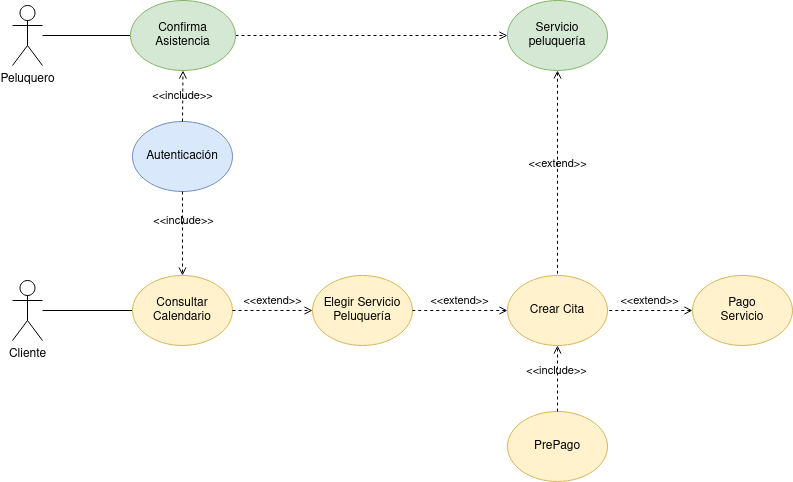

The diagram above was exported from draw.io. Its source (the exported page's mxGraphModel, read from the mxfile embedded in the PNG):
<mxGraphModel dx="1434" dy="664" grid="1" gridSize="10" guides="1" tooltips="1" connect="1" arrows="1" fold="1" page="1" pageScale="1" pageWidth="827" pageHeight="1169" math="0" shadow="0">
  <root>
    <mxCell id="0" />
    <mxCell id="1" parent="0" />
    <mxCell id="wJ2gVbFznLCHL7TjeyqG-1" value="" style="rounded=0;orthogonalLoop=1;jettySize=auto;html=1;endArrow=none;endFill=0;entryX=0;entryY=0.5;entryDx=0;entryDy=0;" edge="1" parent="1" source="wJ2gVbFznLCHL7TjeyqG-2" target="wJ2gVbFznLCHL7TjeyqG-4">
      <mxGeometry relative="1" as="geometry" />
    </mxCell>
    <mxCell id="wJ2gVbFznLCHL7TjeyqG-2" value="Cliente" style="shape=umlActor;verticalLabelPosition=bottom;verticalAlign=top;html=1;outlineConnect=0;" vertex="1" parent="1">
      <mxGeometry x="15" y="325" width="30" height="60" as="geometry" />
    </mxCell>
    <mxCell id="wJ2gVbFznLCHL7TjeyqG-3" value="Autenticación" style="ellipse;whiteSpace=wrap;html=1;fillColor=#dae8fc;strokeColor=#6c8ebf;" vertex="1" parent="1">
      <mxGeometry x="135" y="166" width="100" height="70" as="geometry" />
    </mxCell>
    <mxCell id="wJ2gVbFznLCHL7TjeyqG-4" value="&lt;div&gt;Consultar&lt;/div&gt;&lt;div&gt;Calendario&lt;br&gt;&lt;/div&gt;" style="ellipse;whiteSpace=wrap;html=1;fillColor=#fff2cc;strokeColor=#d6b656;" vertex="1" parent="1">
      <mxGeometry x="135" y="320" width="100" height="70" as="geometry" />
    </mxCell>
    <mxCell id="wJ2gVbFznLCHL7TjeyqG-5" value="Elegir Servicio Peluquería" style="ellipse;whiteSpace=wrap;html=1;fillColor=#fff2cc;strokeColor=#d6b656;" vertex="1" parent="1">
      <mxGeometry x="315" y="320" width="100" height="70" as="geometry" />
    </mxCell>
    <mxCell id="wJ2gVbFznLCHL7TjeyqG-6" value="Crear Cita" style="ellipse;whiteSpace=wrap;html=1;fillColor=#fff2cc;strokeColor=#d6b656;" vertex="1" parent="1">
      <mxGeometry x="510" y="320" width="100" height="70" as="geometry" />
    </mxCell>
    <mxCell id="wJ2gVbFznLCHL7TjeyqG-7" value="PrePago" style="ellipse;whiteSpace=wrap;html=1;fillColor=#fff2cc;strokeColor=#d6b656;" vertex="1" parent="1">
      <mxGeometry x="510" y="456" width="100" height="70" as="geometry" />
    </mxCell>
    <mxCell id="wJ2gVbFznLCHL7TjeyqG-8" value="&amp;lt;&amp;lt;include&amp;gt;&amp;gt;" style="html=1;verticalAlign=bottom;labelBackgroundColor=none;endArrow=open;endFill=0;dashed=1;rounded=0;entryX=0.5;entryY=0;entryDx=0;entryDy=0;exitX=0.5;exitY=1;exitDx=0;exitDy=0;" edge="1" parent="1" source="wJ2gVbFznLCHL7TjeyqG-3" target="wJ2gVbFznLCHL7TjeyqG-4">
      <mxGeometry x="-0.0715" y="1" width="160" relative="1" as="geometry">
        <mxPoint x="305" y="280" as="sourcePoint" />
        <mxPoint x="455" y="330" as="targetPoint" />
        <mxPoint as="offset" />
      </mxGeometry>
    </mxCell>
    <mxCell id="wJ2gVbFznLCHL7TjeyqG-9" value="&amp;lt;&amp;lt;extend&amp;gt;&amp;gt;" style="html=1;verticalAlign=bottom;labelBackgroundColor=none;endArrow=open;endFill=0;dashed=1;rounded=0;exitX=1;exitY=0.5;exitDx=0;exitDy=0;entryX=0;entryY=0.5;entryDx=0;entryDy=0;" edge="1" parent="1" source="wJ2gVbFznLCHL7TjeyqG-4" target="wJ2gVbFznLCHL7TjeyqG-5">
      <mxGeometry width="160" relative="1" as="geometry">
        <mxPoint x="145" y="280" as="sourcePoint" />
        <mxPoint x="6" y="345" as="targetPoint" />
      </mxGeometry>
    </mxCell>
    <mxCell id="wJ2gVbFznLCHL7TjeyqG-10" value="&amp;lt;&amp;lt;extend&amp;gt;&amp;gt;" style="html=1;verticalAlign=bottom;labelBackgroundColor=none;endArrow=none;endFill=0;dashed=1;rounded=0;exitX=0;exitY=0.5;exitDx=0;exitDy=0;entryX=1;entryY=0.5;entryDx=0;entryDy=0;startArrow=open;startFill=0;" edge="1" parent="1" source="wJ2gVbFznLCHL7TjeyqG-6" target="wJ2gVbFznLCHL7TjeyqG-5">
      <mxGeometry width="160" relative="1" as="geometry">
        <mxPoint x="375" y="239" as="sourcePoint" />
        <mxPoint x="375" y="324" as="targetPoint" />
      </mxGeometry>
    </mxCell>
    <mxCell id="wJ2gVbFznLCHL7TjeyqG-11" value="&amp;lt;&amp;lt;include&amp;gt;&amp;gt;" style="html=1;verticalAlign=bottom;labelBackgroundColor=none;endArrow=open;endFill=0;dashed=1;rounded=0;entryX=0.5;entryY=1;entryDx=0;entryDy=0;exitX=0.5;exitY=0;exitDx=0;exitDy=0;" edge="1" parent="1" source="wJ2gVbFznLCHL7TjeyqG-7" target="wJ2gVbFznLCHL7TjeyqG-6">
      <mxGeometry x="-0.0604" y="1" width="160" relative="1" as="geometry">
        <mxPoint x="621" y="425" as="sourcePoint" />
        <mxPoint x="391" y="366" as="targetPoint" />
        <mxPoint as="offset" />
      </mxGeometry>
    </mxCell>
    <mxCell id="wJ2gVbFznLCHL7TjeyqG-12" value="&lt;div&gt;Servicio&lt;/div&gt;&lt;div&gt;peluquería&lt;br&gt;&lt;/div&gt;" style="ellipse;whiteSpace=wrap;html=1;fillColor=#d5e8d4;strokeColor=#82b366;" vertex="1" parent="1">
      <mxGeometry x="510" y="45" width="100" height="70" as="geometry" />
    </mxCell>
    <mxCell id="wJ2gVbFznLCHL7TjeyqG-13" value="&amp;lt;&amp;lt;extend&amp;gt;&amp;gt;" style="html=1;verticalAlign=bottom;labelBackgroundColor=none;endArrow=none;endFill=0;dashed=1;rounded=0;entryX=1;entryY=0.5;entryDx=0;entryDy=0;startArrow=open;startFill=0;exitX=0;exitY=0.5;exitDx=0;exitDy=0;" edge="1" parent="1" source="wJ2gVbFznLCHL7TjeyqG-14" target="wJ2gVbFznLCHL7TjeyqG-6">
      <mxGeometry width="160" relative="1" as="geometry">
        <mxPoint x="725" y="319" as="sourcePoint" />
        <mxPoint x="391" y="390" as="targetPoint" />
      </mxGeometry>
    </mxCell>
    <mxCell id="wJ2gVbFznLCHL7TjeyqG-14" value="&lt;div&gt;Pago&lt;br&gt;&lt;/div&gt;&lt;div&gt;Servicio&lt;/div&gt;" style="ellipse;whiteSpace=wrap;html=1;fillColor=#fff2cc;strokeColor=#d6b656;" vertex="1" parent="1">
      <mxGeometry x="695" y="320" width="100" height="70" as="geometry" />
    </mxCell>
    <mxCell id="wJ2gVbFznLCHL7TjeyqG-16" value="Peluquero" style="shape=umlActor;verticalLabelPosition=bottom;verticalAlign=top;html=1;outlineConnect=0;" vertex="1" parent="1">
      <mxGeometry x="15" y="50" width="30" height="60" as="geometry" />
    </mxCell>
    <mxCell id="wJ2gVbFznLCHL7TjeyqG-17" value="" style="rounded=0;orthogonalLoop=1;jettySize=auto;html=1;endArrow=none;endFill=0;entryX=0;entryY=0.5;entryDx=0;entryDy=0;" edge="1" parent="1" source="wJ2gVbFznLCHL7TjeyqG-16" target="wJ2gVbFznLCHL7TjeyqG-18">
      <mxGeometry relative="1" as="geometry">
        <mxPoint x="55" y="282" as="sourcePoint" />
        <mxPoint x="170" y="80" as="targetPoint" />
      </mxGeometry>
    </mxCell>
    <mxCell id="wJ2gVbFznLCHL7TjeyqG-20" value="" style="edgeStyle=orthogonalEdgeStyle;rounded=0;orthogonalLoop=1;jettySize=auto;html=1;dashed=1;endArrow=open;endFill=0;" edge="1" parent="1" source="wJ2gVbFznLCHL7TjeyqG-18" target="wJ2gVbFznLCHL7TjeyqG-12">
      <mxGeometry relative="1" as="geometry">
        <mxPoint x="327.5" y="80" as="targetPoint" />
      </mxGeometry>
    </mxCell>
    <mxCell id="wJ2gVbFznLCHL7TjeyqG-18" value="Confirma Asistencia" style="ellipse;whiteSpace=wrap;html=1;fillColor=#d5e8d4;strokeColor=#82b366;" vertex="1" parent="1">
      <mxGeometry x="133" y="45" width="105" height="70" as="geometry" />
    </mxCell>
    <mxCell id="wJ2gVbFznLCHL7TjeyqG-21" value="&amp;lt;&amp;lt;extend&amp;gt;&amp;gt;" style="html=1;verticalAlign=bottom;labelBackgroundColor=none;endArrow=none;endFill=0;dashed=1;rounded=0;entryX=0.5;entryY=0;entryDx=0;entryDy=0;startArrow=open;startFill=0;exitX=0.5;exitY=1;exitDx=0;exitDy=0;" edge="1" parent="1" source="wJ2gVbFznLCHL7TjeyqG-12" target="wJ2gVbFznLCHL7TjeyqG-6">
      <mxGeometry width="160" relative="1" as="geometry">
        <mxPoint x="610" y="555" as="sourcePoint" />
        <mxPoint x="465" y="556" as="targetPoint" />
      </mxGeometry>
    </mxCell>
    <mxCell id="wJ2gVbFznLCHL7TjeyqG-22" value="&amp;lt;&amp;lt;include&amp;gt;&amp;gt;" style="html=1;verticalAlign=bottom;labelBackgroundColor=none;endArrow=open;endFill=0;dashed=1;rounded=0;entryX=0.5;entryY=1;entryDx=0;entryDy=0;exitX=0.5;exitY=0;exitDx=0;exitDy=0;" edge="1" parent="1" source="wJ2gVbFznLCHL7TjeyqG-3" target="wJ2gVbFznLCHL7TjeyqG-18">
      <mxGeometry x="-0.3724" width="160" relative="1" as="geometry">
        <mxPoint x="190" y="180" as="sourcePoint" />
        <mxPoint x="195" y="360" as="targetPoint" />
        <mxPoint as="offset" />
      </mxGeometry>
    </mxCell>
  </root>
</mxGraphModel>